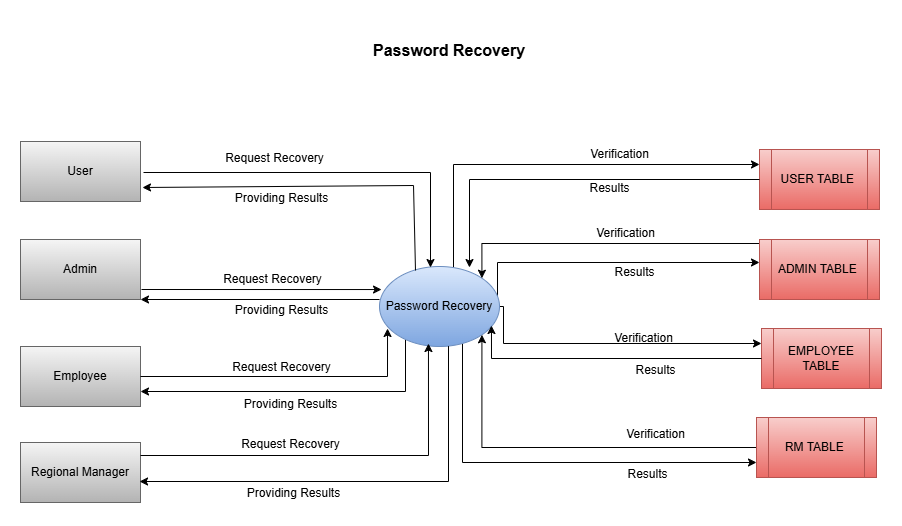

The diagram above was exported from draw.io. Its source (the exported page's mxGraphModel, read from the mxfile embedded in the PNG):
<mxGraphModel dx="1834" dy="1218" grid="0" gridSize="10" guides="1" tooltips="1" connect="1" arrows="1" fold="1" page="0" pageScale="1" pageWidth="827" pageHeight="1169" math="0" shadow="0">
  <root>
    <mxCell id="0" />
    <mxCell id="1" parent="0" />
    <mxCell id="HU9HTHopU8n8SGfbDTyA-1" value="User" style="rounded=0;whiteSpace=wrap;html=1;fillColor=#f5f5f5;strokeColor=#666666;gradientColor=#b3b3b3;" parent="1" vertex="1">
      <mxGeometry x="-6" y="111" width="120" height="60" as="geometry" />
    </mxCell>
    <mxCell id="HU9HTHopU8n8SGfbDTyA-2" value="Admin" style="rounded=0;whiteSpace=wrap;html=1;fillColor=#f5f5f5;strokeColor=#666666;gradientColor=#b3b3b3;" parent="1" vertex="1">
      <mxGeometry x="-6" y="209" width="120" height="60" as="geometry" />
    </mxCell>
    <mxCell id="HU9HTHopU8n8SGfbDTyA-3" value="Employee" style="rounded=0;whiteSpace=wrap;html=1;fillColor=#f5f5f5;gradientColor=#b3b3b3;strokeColor=#666666;" parent="1" vertex="1">
      <mxGeometry x="-6" y="316" width="120" height="60" as="geometry" />
    </mxCell>
    <mxCell id="HU9HTHopU8n8SGfbDTyA-4" value="Regional Manager" style="rounded=0;whiteSpace=wrap;html=1;fillColor=#f5f5f5;gradientColor=#b3b3b3;strokeColor=#666666;" parent="1" vertex="1">
      <mxGeometry x="-6" y="412" width="120" height="60" as="geometry" />
    </mxCell>
    <mxCell id="vmpKkyY_hwK5yVi9heZ6-4" style="edgeStyle=orthogonalEdgeStyle;rounded=0;orthogonalLoop=1;jettySize=auto;html=1;entryX=0;entryY=0.25;entryDx=0;entryDy=0;" edge="1" parent="1" source="HU9HTHopU8n8SGfbDTyA-5" target="vmpKkyY_hwK5yVi9heZ6-1">
      <mxGeometry relative="1" as="geometry">
        <Array as="points">
          <mxPoint x="427" y="134" />
        </Array>
      </mxGeometry>
    </mxCell>
    <mxCell id="vmpKkyY_hwK5yVi9heZ6-8" style="edgeStyle=orthogonalEdgeStyle;rounded=0;orthogonalLoop=1;jettySize=auto;html=1;entryX=1;entryY=0.75;entryDx=0;entryDy=0;" edge="1" parent="1" source="HU9HTHopU8n8SGfbDTyA-5" target="HU9HTHopU8n8SGfbDTyA-3">
      <mxGeometry relative="1" as="geometry">
        <Array as="points">
          <mxPoint x="379" y="361" />
        </Array>
      </mxGeometry>
    </mxCell>
    <mxCell id="vmpKkyY_hwK5yVi9heZ6-17" style="edgeStyle=orthogonalEdgeStyle;rounded=0;orthogonalLoop=1;jettySize=auto;html=1;" edge="1" parent="1" source="HU9HTHopU8n8SGfbDTyA-5" target="HU9HTHopU8n8SGfbDTyA-20">
      <mxGeometry relative="1" as="geometry">
        <Array as="points">
          <mxPoint x="471" y="232" />
        </Array>
      </mxGeometry>
    </mxCell>
    <mxCell id="vmpKkyY_hwK5yVi9heZ6-18" style="edgeStyle=orthogonalEdgeStyle;rounded=0;orthogonalLoop=1;jettySize=auto;html=1;entryX=0;entryY=0.75;entryDx=0;entryDy=0;" edge="1" parent="1" source="HU9HTHopU8n8SGfbDTyA-5" target="vmpKkyY_hwK5yVi9heZ6-3">
      <mxGeometry relative="1" as="geometry">
        <Array as="points">
          <mxPoint x="436" y="432" />
        </Array>
      </mxGeometry>
    </mxCell>
    <mxCell id="vmpKkyY_hwK5yVi9heZ6-20" style="edgeStyle=orthogonalEdgeStyle;rounded=0;orthogonalLoop=1;jettySize=auto;html=1;entryX=0;entryY=0.25;entryDx=0;entryDy=0;" edge="1" parent="1" source="HU9HTHopU8n8SGfbDTyA-5" target="vmpKkyY_hwK5yVi9heZ6-2">
      <mxGeometry relative="1" as="geometry">
        <Array as="points">
          <mxPoint x="477" y="276" />
          <mxPoint x="477" y="313" />
        </Array>
      </mxGeometry>
    </mxCell>
    <mxCell id="HU9HTHopU8n8SGfbDTyA-5" value="Password Recovery" style="ellipse;whiteSpace=wrap;html=1;fillColor=#dae8fc;gradientColor=#7ea6e0;strokeColor=#6c8ebf;" parent="1" vertex="1">
      <mxGeometry x="353" y="236" width="120" height="80" as="geometry" />
    </mxCell>
    <mxCell id="HU9HTHopU8n8SGfbDTyA-7" value="" style="endArrow=classic;html=1;rounded=0;entryX=0.425;entryY=0.013;entryDx=0;entryDy=0;entryPerimeter=0;" parent="1" target="HU9HTHopU8n8SGfbDTyA-5" edge="1">
      <mxGeometry width="50" height="50" relative="1" as="geometry">
        <mxPoint x="404" y="142" as="sourcePoint" />
        <mxPoint x="454" y="92" as="targetPoint" />
      </mxGeometry>
    </mxCell>
    <mxCell id="HU9HTHopU8n8SGfbDTyA-8" value="" style="endArrow=none;html=1;rounded=0;" parent="1" edge="1">
      <mxGeometry width="50" height="50" relative="1" as="geometry">
        <mxPoint x="117" y="142" as="sourcePoint" />
        <mxPoint x="404" y="142" as="targetPoint" />
      </mxGeometry>
    </mxCell>
    <mxCell id="HU9HTHopU8n8SGfbDTyA-9" value="" style="endArrow=classic;html=1;rounded=0;entryX=0.017;entryY=0.288;entryDx=0;entryDy=0;entryPerimeter=0;" parent="1" target="HU9HTHopU8n8SGfbDTyA-5" edge="1">
      <mxGeometry width="50" height="50" relative="1" as="geometry">
        <mxPoint x="115" y="259" as="sourcePoint" />
        <mxPoint x="165" y="209" as="targetPoint" />
      </mxGeometry>
    </mxCell>
    <mxCell id="vmpKkyY_hwK5yVi9heZ6-16" style="edgeStyle=orthogonalEdgeStyle;rounded=0;orthogonalLoop=1;jettySize=auto;html=1;entryX=1;entryY=0;entryDx=0;entryDy=0;" edge="1" parent="1" source="HU9HTHopU8n8SGfbDTyA-20" target="HU9HTHopU8n8SGfbDTyA-5">
      <mxGeometry relative="1" as="geometry">
        <Array as="points">
          <mxPoint x="455" y="213" />
        </Array>
      </mxGeometry>
    </mxCell>
    <mxCell id="HU9HTHopU8n8SGfbDTyA-20" value="ADMIN TABLE&amp;nbsp;" style="shape=process;whiteSpace=wrap;html=1;backgroundOutline=1;fillColor=#f8cecc;gradientColor=#ea6b66;strokeColor=#b85450;" parent="1" vertex="1">
      <mxGeometry x="733" y="209" width="120" height="60" as="geometry" />
    </mxCell>
    <mxCell id="HU9HTHopU8n8SGfbDTyA-25" value="" style="endArrow=none;html=1;rounded=0;" parent="1" edge="1">
      <mxGeometry width="50" height="50" relative="1" as="geometry">
        <mxPoint x="389" y="240" as="sourcePoint" />
        <mxPoint x="387" y="155" as="targetPoint" />
      </mxGeometry>
    </mxCell>
    <mxCell id="HU9HTHopU8n8SGfbDTyA-27" value="" style="endArrow=classic;html=1;rounded=0;" parent="1" edge="1">
      <mxGeometry width="50" height="50" relative="1" as="geometry">
        <mxPoint x="387" y="155" as="sourcePoint" />
        <mxPoint x="116" y="157" as="targetPoint" />
      </mxGeometry>
    </mxCell>
    <mxCell id="HU9HTHopU8n8SGfbDTyA-30" value="" style="endArrow=classic;html=1;rounded=0;entryX=1;entryY=1;entryDx=0;entryDy=0;" parent="1" target="HU9HTHopU8n8SGfbDTyA-2" edge="1">
      <mxGeometry width="50" height="50" relative="1" as="geometry">
        <mxPoint x="353" y="269" as="sourcePoint" />
        <mxPoint x="403" y="219" as="targetPoint" />
      </mxGeometry>
    </mxCell>
    <mxCell id="HU9HTHopU8n8SGfbDTyA-40" value="&lt;b&gt;&lt;font style=&quot;font-size: 16px;&quot;&gt;Password Recovery&lt;/font&gt;&lt;/b&gt;" style="rounded=0;whiteSpace=wrap;html=1;strokeColor=none;fillColor=none;" parent="1" vertex="1">
      <mxGeometry x="173" y="-10" width="500" height="60" as="geometry" />
    </mxCell>
    <mxCell id="vmpKkyY_hwK5yVi9heZ6-1" value="USER TABLE&amp;nbsp;" style="shape=process;whiteSpace=wrap;html=1;backgroundOutline=1;fillColor=#f8cecc;gradientColor=#ea6b66;strokeColor=#b85450;" vertex="1" parent="1">
      <mxGeometry x="733" y="119" width="120" height="60" as="geometry" />
    </mxCell>
    <mxCell id="vmpKkyY_hwK5yVi9heZ6-2" value="EMPLOYEE&lt;div&gt;TABLE&lt;/div&gt;" style="shape=process;whiteSpace=wrap;html=1;backgroundOutline=1;fillColor=#f8cecc;gradientColor=#ea6b66;strokeColor=#b85450;" vertex="1" parent="1">
      <mxGeometry x="735" y="298" width="120" height="60" as="geometry" />
    </mxCell>
    <mxCell id="vmpKkyY_hwK5yVi9heZ6-19" style="edgeStyle=orthogonalEdgeStyle;rounded=0;orthogonalLoop=1;jettySize=auto;html=1;entryX=1;entryY=1;entryDx=0;entryDy=0;" edge="1" parent="1" source="vmpKkyY_hwK5yVi9heZ6-3" target="HU9HTHopU8n8SGfbDTyA-5">
      <mxGeometry relative="1" as="geometry" />
    </mxCell>
    <mxCell id="vmpKkyY_hwK5yVi9heZ6-3" value="RM TABLE&amp;nbsp;" style="shape=process;whiteSpace=wrap;html=1;backgroundOutline=1;fillColor=#f8cecc;gradientColor=#ea6b66;strokeColor=#b85450;" vertex="1" parent="1">
      <mxGeometry x="730" y="387" width="120" height="60" as="geometry" />
    </mxCell>
    <mxCell id="vmpKkyY_hwK5yVi9heZ6-5" style="edgeStyle=orthogonalEdgeStyle;rounded=0;orthogonalLoop=1;jettySize=auto;html=1;entryX=0.75;entryY=0.013;entryDx=0;entryDy=0;entryPerimeter=0;" edge="1" parent="1" source="vmpKkyY_hwK5yVi9heZ6-1" target="HU9HTHopU8n8SGfbDTyA-5">
      <mxGeometry relative="1" as="geometry" />
    </mxCell>
    <mxCell id="vmpKkyY_hwK5yVi9heZ6-7" style="edgeStyle=orthogonalEdgeStyle;rounded=0;orthogonalLoop=1;jettySize=auto;html=1;entryX=0.067;entryY=0.775;entryDx=0;entryDy=0;entryPerimeter=0;" edge="1" parent="1" source="HU9HTHopU8n8SGfbDTyA-3" target="HU9HTHopU8n8SGfbDTyA-5">
      <mxGeometry relative="1" as="geometry">
        <Array as="points">
          <mxPoint x="361" y="346" />
        </Array>
      </mxGeometry>
    </mxCell>
    <mxCell id="vmpKkyY_hwK5yVi9heZ6-9" style="edgeStyle=orthogonalEdgeStyle;rounded=0;orthogonalLoop=1;jettySize=auto;html=1;entryX=0.408;entryY=0.963;entryDx=0;entryDy=0;entryPerimeter=0;" edge="1" parent="1" source="HU9HTHopU8n8SGfbDTyA-4" target="HU9HTHopU8n8SGfbDTyA-5">
      <mxGeometry relative="1" as="geometry">
        <Array as="points">
          <mxPoint x="402" y="425" />
        </Array>
      </mxGeometry>
    </mxCell>
    <mxCell id="vmpKkyY_hwK5yVi9heZ6-10" style="edgeStyle=orthogonalEdgeStyle;rounded=0;orthogonalLoop=1;jettySize=auto;html=1;entryX=0.992;entryY=0.65;entryDx=0;entryDy=0;entryPerimeter=0;" edge="1" parent="1" source="HU9HTHopU8n8SGfbDTyA-5" target="HU9HTHopU8n8SGfbDTyA-4">
      <mxGeometry relative="1" as="geometry">
        <Array as="points">
          <mxPoint x="422" y="451" />
        </Array>
      </mxGeometry>
    </mxCell>
    <mxCell id="vmpKkyY_hwK5yVi9heZ6-21" style="edgeStyle=orthogonalEdgeStyle;rounded=0;orthogonalLoop=1;jettySize=auto;html=1;entryX=0.933;entryY=0.738;entryDx=0;entryDy=0;entryPerimeter=0;" edge="1" parent="1" source="vmpKkyY_hwK5yVi9heZ6-2" target="HU9HTHopU8n8SGfbDTyA-5">
      <mxGeometry relative="1" as="geometry">
        <Array as="points">
          <mxPoint x="465" y="328" />
        </Array>
      </mxGeometry>
    </mxCell>
    <mxCell id="vmpKkyY_hwK5yVi9heZ6-29" value="Request Recovery" style="text;html=1;align=center;verticalAlign=middle;resizable=0;points=[];autosize=1;strokeColor=none;fillColor=none;" vertex="1" parent="1">
      <mxGeometry x="189" y="115" width="117" height="26" as="geometry" />
    </mxCell>
    <mxCell id="vmpKkyY_hwK5yVi9heZ6-30" value="Verification" style="text;html=1;align=center;verticalAlign=middle;resizable=0;points=[];autosize=1;strokeColor=none;fillColor=none;" vertex="1" parent="1">
      <mxGeometry x="554" y="111" width="77" height="26" as="geometry" />
    </mxCell>
    <mxCell id="vmpKkyY_hwK5yVi9heZ6-31" value="Results" style="text;html=1;align=center;verticalAlign=middle;resizable=0;points=[];autosize=1;strokeColor=none;fillColor=none;" vertex="1" parent="1">
      <mxGeometry x="554" y="145" width="58" height="26" as="geometry" />
    </mxCell>
    <mxCell id="vmpKkyY_hwK5yVi9heZ6-32" value="Providing Results" style="text;html=1;align=center;verticalAlign=middle;resizable=0;points=[];autosize=1;strokeColor=none;fillColor=none;" vertex="1" parent="1">
      <mxGeometry x="199" y="155" width="111" height="26" as="geometry" />
    </mxCell>
    <mxCell id="vmpKkyY_hwK5yVi9heZ6-33" value="Request Recovery" style="text;html=1;align=center;verticalAlign=middle;resizable=0;points=[];autosize=1;strokeColor=none;fillColor=none;" vertex="1" parent="1">
      <mxGeometry x="187" y="236" width="117" height="26" as="geometry" />
    </mxCell>
    <mxCell id="vmpKkyY_hwK5yVi9heZ6-34" value="Request Recovery" style="text;html=1;align=center;verticalAlign=middle;resizable=0;points=[];autosize=1;strokeColor=none;fillColor=none;" vertex="1" parent="1">
      <mxGeometry x="196" y="324" width="117" height="26" as="geometry" />
    </mxCell>
    <mxCell id="vmpKkyY_hwK5yVi9heZ6-35" value="Request Recovery" style="text;html=1;align=center;verticalAlign=middle;resizable=0;points=[];autosize=1;strokeColor=none;fillColor=none;" vertex="1" parent="1">
      <mxGeometry x="205" y="401" width="117" height="26" as="geometry" />
    </mxCell>
    <mxCell id="vmpKkyY_hwK5yVi9heZ6-36" value="Providing Results" style="text;html=1;align=center;verticalAlign=middle;resizable=0;points=[];autosize=1;strokeColor=none;fillColor=none;" vertex="1" parent="1">
      <mxGeometry x="199" y="267" width="111" height="26" as="geometry" />
    </mxCell>
    <mxCell id="vmpKkyY_hwK5yVi9heZ6-37" value="Providing Results" style="text;html=1;align=center;verticalAlign=middle;resizable=0;points=[];autosize=1;strokeColor=none;fillColor=none;" vertex="1" parent="1">
      <mxGeometry x="208" y="361" width="111" height="26" as="geometry" />
    </mxCell>
    <mxCell id="vmpKkyY_hwK5yVi9heZ6-38" value="Providing Results" style="text;html=1;align=center;verticalAlign=middle;resizable=0;points=[];autosize=1;strokeColor=none;fillColor=none;" vertex="1" parent="1">
      <mxGeometry x="211" y="450" width="111" height="26" as="geometry" />
    </mxCell>
    <mxCell id="vmpKkyY_hwK5yVi9heZ6-39" value="Verification" style="text;html=1;align=center;verticalAlign=middle;resizable=0;points=[];autosize=1;strokeColor=none;fillColor=none;" vertex="1" parent="1">
      <mxGeometry x="560" y="190" width="77" height="26" as="geometry" />
    </mxCell>
    <mxCell id="vmpKkyY_hwK5yVi9heZ6-40" value="Verification" style="text;html=1;align=center;verticalAlign=middle;resizable=0;points=[];autosize=1;strokeColor=none;fillColor=none;" vertex="1" parent="1">
      <mxGeometry x="578" y="295" width="77" height="26" as="geometry" />
    </mxCell>
    <mxCell id="vmpKkyY_hwK5yVi9heZ6-41" value="Verification" style="text;html=1;align=center;verticalAlign=middle;resizable=0;points=[];autosize=1;strokeColor=none;fillColor=none;" vertex="1" parent="1">
      <mxGeometry x="590" y="391" width="77" height="26" as="geometry" />
    </mxCell>
    <mxCell id="vmpKkyY_hwK5yVi9heZ6-42" value="Results" style="text;html=1;align=center;verticalAlign=middle;resizable=0;points=[];autosize=1;strokeColor=none;fillColor=none;" vertex="1" parent="1">
      <mxGeometry x="579" y="229" width="58" height="26" as="geometry" />
    </mxCell>
    <mxCell id="vmpKkyY_hwK5yVi9heZ6-43" value="Results" style="text;html=1;align=center;verticalAlign=middle;resizable=0;points=[];autosize=1;strokeColor=none;fillColor=none;" vertex="1" parent="1">
      <mxGeometry x="599.5" y="327" width="58" height="26" as="geometry" />
    </mxCell>
    <mxCell id="vmpKkyY_hwK5yVi9heZ6-44" value="Results" style="text;html=1;align=center;verticalAlign=middle;resizable=0;points=[];autosize=1;strokeColor=none;fillColor=none;" vertex="1" parent="1">
      <mxGeometry x="592" y="431" width="58" height="26" as="geometry" />
    </mxCell>
  </root>
</mxGraphModel>